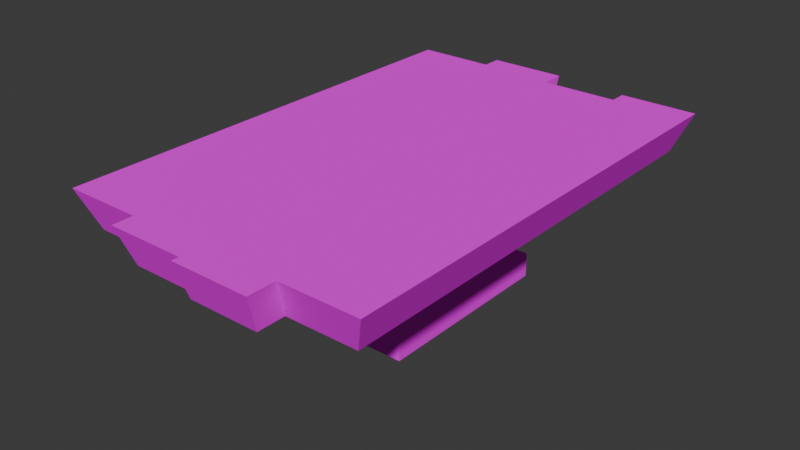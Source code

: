 # Source: table.blend  (saved by Blender 5.1.30; exported with 4.5.12 LTS)
import bpy
from mathutils import Matrix  # noqa: F401  (used for matrix-valued properties, if any)

bpy.ops.wm.read_factory_settings(use_empty=True)
scene = bpy.context.scene
scene.name = 'Scene'

# ---- collections
col_collection = bpy.data.collections.new('Collection'); scene.collection.children.link(col_collection)

# ---- images (referenced by path relative to the original .blend; pixels are not part of the script)
import os
ASSET_DIR = os.environ.get("B2B_ASSET_DIR", "")  # directory of the original .blend (textures are referenced by path, not embedded)
HERE = os.path.dirname(os.path.abspath(__file__))  # packed textures are extracted next to this script under _unpacked/

def load_image(name, relpath, width, height, colorspace="sRGB"):
    """Load a texture the original file referenced (path relative to the .blend, or extracted next to this script)."""
    p = next((c for c in (os.path.join(HERE, relpath), os.path.join(ASSET_DIR, relpath)) if relpath and os.path.exists(c)), "")
    if p:
        img = bpy.data.images.load(p, check_existing=True)
        img.name = name
    else:  # same state as the original file: an image datablock whose file is absent (Cycles renders it pink)
        img = bpy.data.images.new(name, width, height)
        img.source = "FILE"
        img.filepath = "//" + (relpath or name)
    img.colorspace_settings.name = colorspace
    return img
img_wood_planks_17_basecolor_1k_png = load_image('wood_planks_17_basecolor_1k.png', 'wood_planks_17_1k/wood_planks_17_basecolor_1k.png', 1024, 1024, 'sRGB')

# ---- materials (node trees are filled in below, after node groups)
mat_material = bpy.data.materials.new('Material')
mat_material.alpha_threshold = 0.0
mat_material.use_backface_culling_lightprobe_volume = False
mat_material.roughness = 0.5
mat_material.line_color = (0.0, 0.0, 0.0, 1.0)

# ---- material node trees
mat_material.use_nodes = True; mat_material.node_tree.nodes.clear()
_N = mat_material.node_tree.nodes; _L = mat_material.node_tree.links
n0 = _N.new('ShaderNodeOutputMaterial'); n0.name = 'Material Output'; n0.location = (200, 100)
n1 = _N.new('ShaderNodeBsdfPrincipled'); n1.name = 'Principled BSDF'; n1.location = (-200, 100)
n1.inputs[2].default_value = 1.0
n1.inputs[3].default_value = 1.0
n2 = _N.new('ShaderNodeTexImage'); n2.name = 'Image Texture'; n2.location = (-490, 80)
n2.image = img_wood_planks_17_basecolor_1k_png
n2.interpolation = 'Closest'
_L.new(n1.outputs[0], n0.inputs[0])
_L.new(n2.outputs[0], n1.inputs[0])
n0.is_active_output = True

# ---- world
world_world = bpy.data.worlds.new('World'); scene.world = world_world
world_world.use_nodes = True; world_world.node_tree.nodes.clear()
_N = world_world.node_tree.nodes; _L = world_world.node_tree.links
n0 = _N.new('ShaderNodeOutputWorld'); n0.name = 'World Output'; n0.location = (200, 100)
n1 = _N.new('ShaderNodeBackground'); n1.name = 'Background'; n1.location = (-200, 100)
n1.inputs[0].default_value = (0.05088, 0.05088, 0.05088, 1.0)
_L.new(n1.outputs[0], n0.inputs[0])
n0.is_active_output = True
world_world.color = (0.05088, 0.05088, 0.05088)
world_world.sun_shadow_jitter_overblur = 0.0

# ---- meshes
me_cube = bpy.data.meshes.new('Cube')
me_cube.from_pydata([(0.0, 0.132, -1.0), (0.4505, 0.132, -1.0), (-0.4505, 0.132, -1.0), (0.0, -0.1335, -1.0), (0.4505, -0.1335, -1.0), (-0.4505, -0.1335, -1.0), (0.4505, 0.132, -6.501), (0.0, 0.132, -6.501), (-0.4505, 0.132, -6.501), (0.0, -0.1335, -6.501), (0.4505, -0.1335, -6.501), (-0.4505, -0.1335, -6.501), (0.0, -0.1335, -4.179), (0.4505, -0.1335, -4.179), (-0.4505, -0.1335, -4.179), (0.4505, 0.132, -4.179), (0.0, 0.132, -4.179), (-0.4505, 0.132, -4.179), (0.4505, 0.132, -6.501), (0.0, 0.132, -6.501), (-0.4505, 0.132, -6.501), (0.4505, 0.3331, -6.501), (0.0, 0.3331, -6.501), (-0.4505, 0.3331, -6.501), (0.4505, 0.1493, -4.179), (0.0, 0.1493, -4.179), (-0.4505, 0.1493, -4.179), (0.0, -0.1468, -4.179), (0.0, -0.284, -6.501), (0.4505, -0.284, -6.501), (-0.4505, -0.284, -6.501), (-0.4505, -0.1468, -4.179), (0.4505, -0.1468, -4.179), (-0.4505, -0.1335, -5.246), (0.4505, -0.1335, -5.246), (0.4505, 0.132, -5.246), (-0.4505, 0.132, -5.246), (0.4505, 0.3331, -5.246), (0.0, 0.3331, -5.246), (-0.4505, 0.3331, -5.246), (0.0, -0.284, -5.246), (-0.4505, -0.284, -5.246), (0.4505, -0.284, -5.246)], [], [(13, 12, 27, 32), (34, 13, 32, 42), (7, 6, 10, 9), (8, 7, 9, 11), (35, 34, 10, 6), (6, 7, 22, 21), (35, 6, 21, 37), (33, 36, 8, 11), (5, 2, 17, 14), (2, 0, 16, 17), (0, 1, 15, 16), (1, 4, 13, 15), (4, 3, 12, 13), (3, 5, 14, 12), (8, 7, 19, 20), (7, 6, 18, 19), (38, 37, 21, 22), (39, 38, 22, 23), (16, 15, 24, 25), (7, 8, 23, 22), (17, 16, 25, 26), (36, 17, 26, 39), (40, 41, 30, 28), (42, 40, 28, 29), (9, 10, 29, 28), (12, 14, 31, 27), (33, 11, 30, 41), (11, 9, 28, 30), (14, 33, 41, 31), (32, 27, 40, 42), (27, 31, 41, 40), (8, 36, 39, 23), (26, 25, 38, 39), (25, 24, 37, 38), (14, 17, 36, 33), (15, 35, 37, 24), (15, 13, 34, 35), (10, 34, 42, 29)])
_uv = me_cube.uv_layers.new(name='UVMap')
_uv.uv.foreach_set('vector', [0.7775, 0.5625, 0.7479, 0.5332, 0.7488, 0.5323, 0.7784, 0.5616, 0.1432, 0.463, 0.2777, 0.603, 0.276, 0.6047, 0.1234, 0.482, 0.55, 0.08155, 0.55, 0.0001663, 0.5979, 0.0001663, 0.5979, 0.08155, 0.55, 0.1629, 0.55, 0.08155, 0.5979, 0.08155, 0.5979, 0.1629, 0.178, 0.4295, 0.1432, 0.463, -0.01504, 0.2983, 0.01978, 0.2649, 0.5863, 0.1633, 0.5863, 0.2446, 0.55, 0.2446, 0.55, 0.1633, 0.178, 0.4295, 0.01978, 0.2649, 0.04617, 0.2395, 0.2044, 0.4042, 0.922, 0.2785, 0.8966, 0.2524, 1.02, 0.1322, 1.045, 0.1583, 0.5044, 0.685, 0.479, 0.6589, 0.7916, 0.3546, 0.817, 0.3807, 0.4905, 0.8497, 0.4626, 0.8795, 0.2524, 0.6824, 0.2804, 0.6526, 0.4626, 0.8795, 0.4346, 0.9093, 0.2245, 0.7122, 0.2524, 0.6824, 0.7133, 0.9865, 0.6784, 1.02, 0.2777, 0.603, 0.3125, 0.5695, 0.5708, 0.771, 0.5412, 0.7417, 0.7479, 0.5332, 0.7775, 0.5625, 0.5412, 0.7417, 0.5117, 0.7124, 0.7184, 0.5039, 0.7479, 0.5332, 0.55, 0.4896, 0.55, 0.408, 0.5501, 0.408, 0.5501, 0.4896, 0.55, 0.408, 0.55, 0.3264, 0.5501, 0.3264, 0.5501, 0.408, 0.1797, 0.6142, 0.1517, 0.644, 0.06877, 0.5661, 0.09671, 0.5364, 0.2076, 0.5844, 0.1797, 0.6142, 0.09671, 0.5364, 0.1246, 0.5066, 0.2524, 0.6824, 0.2245, 0.7122, 0.2233, 0.7111, 0.2513, 0.6813, 0.5863, 0.2446, 0.5863, 0.326, 0.55, 0.326, 0.55, 0.2446, 0.2804, 0.6526, 0.2524, 0.6824, 0.2513, 0.6813, 0.2792, 0.6516, 0.8966, 0.2524, 0.7916, 0.3546, 0.79, 0.3529, 0.8773, 0.2326, 0.8188, 0.4617, 0.7892, 0.4324, 0.8708, 0.35, 0.9004, 0.3793, 0.8483, 0.491, 0.8188, 0.4617, 0.9004, 0.3793, 0.9299, 0.4086, 0.5979, 0.08155, 0.5979, 0.0001663, 0.6251, 0.0001663, 0.6251, 0.08155, 0.7479, 0.5332, 0.7184, 0.5039, 0.7192, 0.503, 0.7488, 0.5323, 0.922, 0.2785, 1.045, 0.1583, 1.06, 0.1732, 0.9364, 0.2933, 0.5979, 0.1629, 0.5979, 0.08155, 0.6251, 0.08155, 0.6251, 0.1629, 0.817, 0.3807, 0.922, 0.2785, 0.9364, 0.2933, 0.8183, 0.382, 0.7784, 0.5616, 0.7488, 0.5323, 0.8188, 0.4617, 0.8483, 0.491, 0.7488, 0.5323, 0.7192, 0.503, 0.7892, 0.4324, 0.8188, 0.4617, 1.02, 0.1322, 0.8966, 0.2524, 0.8773, 0.2326, 1.001, 0.1125, 0.2792, 0.6516, 0.2513, 0.6813, 0.1797, 0.6142, 0.2076, 0.5844, 0.2513, 0.6813, 0.2233, 0.7111, 0.1517, 0.644, 0.1797, 0.6142, 0.817, 0.3807, 0.7916, 0.3546, 0.8966, 0.2524, 0.922, 0.2785, 0.3125, 0.5695, 0.178, 0.4295, 0.2044, 0.4042, 0.3148, 0.5674, 0.3125, 0.5695, 0.2777, 0.603, 0.1432, 0.463, 0.178, 0.4295, -0.01504, 0.2983, 0.1432, 0.463, 0.1234, 0.482, -0.0348, 0.3173])
me_cube.materials.append(mat_material)
me_cube.use_mirror_vertex_groups = False
me_cube.update()
me_cube_001 = bpy.data.meshes.new('Cube.001')
me_cube_001.from_pydata([(-1.0, -0.7474, 1.0), (-0.901, -0.7018, -1.0), (0.0, -0.7474, 1.0), (0.0, -0.7018, -1.0), (-0.4505, 0.7018, -1.0), (-0.5, -0.7474, 1.0), (-0.4505, -0.7018, -1.0), (-0.5, 0.7474, 1.0), (-0.4505, -0.7018, -1.0), (0.0, -0.7018, -1.0), (0.0, -0.7474, 1.0), (-0.5, -0.7474, 1.0), (-0.4505, -0.7018, -1.0), (0.0, -0.7018, -1.0), (0.0, -0.7474, 1.0), (-0.5, -0.7474, 1.0), (-0.4505, -0.7693, -1.0), (0.0, -0.7693, -1.0), (0.0, -0.815, 1.0), (-0.4505, 0.7199, -1.0), (-0.5, 0.7655, 1.0), (-0.901, -0.7018, -1.0), (-1.0, -0.7474, 1.0), (-0.5, -0.7474, 1.0), (-0.4505, -0.7018, -1.0), (0.0, -0.1335, -1.0), (-0.4505, -0.1335, -1.0)], [], [(1, 6, 24, 21), (26, 25, 3, 6), (7, 4, 19, 20), (3, 2, 10, 9), (2, 5, 11, 10), (6, 3, 9, 8), (5, 6, 8, 11), (13, 12, 15, 14), (12, 13, 17, 16), (13, 14, 18, 17), (5, 0, 22, 23), (0, 1, 21, 22), (6, 5, 23, 24)])
_uv = me_cube_001.uv_layers.new(name='UVMap')
_uv.uv.foreach_set('vector', [0.08787, 0.1771, 0.3131, 0.1771, 0.3131, 0.1771, 0.08787, 0.1771, 0.3131, 0.4613, 0.5384, 0.4613, 0.5384, 0.1771, 0.3131, 0.1771, 0.9017, 0.9846, 0.8789, -0.01538, 0.8879, -0.01538, 0.9108, 0.9846, 0.5384, 0.1771, 0.5384, 0.1543, 0.5384, 0.1543, 0.5384, 0.1771, 0.5384, 0.1543, 0.2884, 0.1543, 0.2884, 0.1543, 0.5384, 0.1543, 0.3131, 0.1771, 0.5384, 0.1771, 0.5384, 0.1771, 0.3131, 0.1771, 0.2884, 0.1543, 0.3131, 0.1771, 0.3131, 0.1771, 0.2884, 0.1543, 0.5384, -0.01538, 0.3131, -0.01538, 0.2884, 0.9846, 0.5384, 0.9846, 0.3131, 0.1771, 0.5384, 0.1771, 0.5384, 0.1434, 0.3131, 0.1434, 0.1771, -0.01538, 0.1543, 0.9846, 0.1205, 0.9846, 0.1434, -0.01538, 0.2884, 0.1543, 0.03839, 0.1543, 0.03839, 0.1543, 0.2884, 0.1543, 0.03839, 0.1543, 0.08787, 0.1771, 0.08787, 0.1771, 0.03839, 0.1543, 0.3131, 0.1771, 0.2884, 0.1543, 0.2884, 0.1543, 0.3131, 0.1771])
me_cube_001.materials.append(mat_material)
me_cube_001.use_mirror_vertex_groups = False
me_cube_001.update()
me_cube_002 = bpy.data.meshes.new('Cube.002')
me_cube_002.from_pydata([(-1.544, 2.259, 0.1892), (-1.391, 2.121, -0.1892), (-1.544, -2.259, 0.1892), (-1.391, -2.121, -0.1892), (-0.6957, 2.121, -0.1892), (-0.7721, -2.259, 0.1892), (-0.6957, -2.121, -0.1892), (-0.7721, 2.259, 0.1892), (-0.6957, 2.175, -0.1892), (-1.391, 2.175, -0.1892), (-1.544, 2.314, 0.1892), (-0.7721, 2.314, 0.1892), (-1.391, -2.121, -0.1892), (-1.544, -2.259, 0.1892), (-0.7721, -2.259, 0.1892), (-0.6957, -2.121, -0.1892), (-1.391, 0.399, -0.1892), (-1.544, 0.4249, 0.1892), (-0.6957, 0.399, -0.1892), (-0.7721, 0.4249, 0.1892), (-1.391, -0.4033, -0.1892), (-0.6957, -0.4033, -0.1892), (-0.7721, -0.4296, 0.1892), (-1.544, -0.4296, 0.1892)], [], [(22, 23, 2, 5), (16, 17, 0, 1), (20, 21, 6, 3), (9, 10, 11, 8), (0, 7, 11, 10), (1, 0, 10, 9), (4, 1, 9, 8), (15, 14, 13, 12), (1, 4, 18, 16), (20, 23, 17, 16), (7, 0, 17, 19), (3, 2, 23, 20), (16, 18, 21, 20), (19, 17, 23, 22)])
_uv = me_cube_002.uv_layers.new(name='UVMap')
_uv.uv.foreach_set('vector', [0.6776, 0.6718, 0.7497, 0.7483, 0.5686, 0.9189, 0.4966, 0.8425, 0.6937, 0.4341, 0.7362, 0.4809, 0.5388, 0.6844, 0.5084, 0.6252, 0.2862, 0.5188, 0.2287, 0.5761, 0.08716, 0.4344, 0.1446, 0.377, 0.466, 0.4087, 0.4262, 0.4941, 0.3085, 0.373, 0.36, 0.2996, 1.016, 0.4975, 0.9437, 0.421, 0.9491, 0.4159, 1.021, 0.4924, 0.5084, 0.6252, 0.5388, 0.6844, 0.533, 0.6905, 0.5025, 0.6312, 0.4368, 0.7844, 0.4942, 0.7271, 0.4987, 0.7316, 0.4413, 0.7889, 0.6601, 0.2619, 0.6079, 0.189, 0.7245, 0.06689, 0.7652, 0.1519, 0.4942, 0.7271, 0.4368, 0.7844, 0.2949, 0.6423, 0.3523, 0.585, 0.7801, 0.345, 0.8282, 0.3861, 0.7362, 0.4809, 0.6937, 0.4341, 0.9437, 0.421, 1.016, 0.4975, 0.8342, 0.6685, 0.7622, 0.5921, 0.965, 0.1544, 1.025, 0.1831, 0.8282, 0.3861, 0.7801, 0.345, 0.3523, 0.585, 0.2949, 0.6423, 0.2287, 0.5761, 0.2862, 0.5188, 0.7622, 0.5921, 0.8342, 0.6685, 0.7497, 0.7483, 0.6776, 0.6718])
me_cube_002.materials.append(mat_material)
me_cube_002.use_mirror_vertex_groups = False
me_cube_002.update()
me_cube_003 = bpy.data.meshes.new('Cube.003')
me_cube_003.from_pydata([(0.0, 0.7018, -1.0), (0.0, -0.7474, 1.0), (0.0, 0.7474, 1.0), (-0.4505, 0.7018, -1.0), (-0.5, -0.7474, 1.0), (-0.5, 0.7474, 1.0), (-0.4505, -0.7018, -1.0), (0.0, -0.7474, 1.0), (-0.5, -0.7474, 1.0), (-0.4505, -0.7693, -1.0), (0.0, -0.7693, -1.0), (0.0, -0.815, 1.0), (-0.5, -0.815, 1.0), (-0.5, 0.8301, 1.0), (0.0, 0.8301, 1.0), (0.0, 0.7844, -1.0), (-0.4505, 0.7844, -1.0), (0.0, 0.132, -1.0), (0.0, 0.1406, 1.0), (-0.4505, 0.132, -1.0), (-0.5, 0.1406, 1.0), (0.0, -0.1421, 1.0), (-0.5, -0.1421, 1.0)], [], [(0, 3, 16, 15), (21, 22, 4, 1), (10, 11, 12, 9), (7, 8, 12, 11), (8, 6, 9, 12), (16, 13, 14, 15), (5, 2, 14, 13), (3, 5, 13, 16), (2, 0, 15, 14), (2, 5, 20, 18), (3, 0, 17, 19), (18, 20, 22, 21)])
_uv = me_cube_003.uv_layers.new(name='UVMap')
_uv.uv.foreach_set('vector', [0.9998, 0.03796, 0.7941, 0.03796, 0.7941, 0.000219, 0.9998, 0.000219, 0.8374, 0.5216, 0.7634, 0.4456, 0.8554, 0.3561, 0.9294, 0.4321, 0.07234, 0.3005, 0.255, 0.4965, 0.206, 0.5422, 0.0282, 0.3416, 0.8703, 0.358, 0.9379, 0.4273, 0.9285, 0.4364, 0.8609, 0.3671, 0.5341, 0.914, 0.5341, 0.000219, 0.5649, 0.0009228, 0.5649, 0.9147, 0.2662, 0.0893, 0.477, 0.2822, 0.4276, 0.3336, 0.2216, 0.1357, 0.6282, 0.5772, 0.7021, 0.6532, 0.6896, 0.6654, 0.6156, 0.5894, 0.1591, 0.1904, 0.5046, 0.5457, 0.4902, 0.5603, 0.1447, 0.205, 0.4496, 0.9203, 0.09461, 0.5886, 0.1086, 0.5743, 0.4636, 0.9059, 0.7021, 0.6532, 0.6282, 0.5772, 0.7204, 0.4874, 0.7944, 0.5634, 0.7941, 0.03796, 0.9998, 0.03796, 0.9998, 0.2981, 0.7941, 0.2981, 0.7944, 0.5634, 0.7204, 0.4874, 0.7634, 0.4456, 0.8374, 0.5216])
me_cube_003.materials.append(mat_material)
me_cube_003.use_mirror_vertex_groups = False
me_cube_003.update()
me_cube_004 = bpy.data.meshes.new('Cube.004')
me_cube_004.from_pydata([(0.0, 0.7018, -1.0), (0.0, -0.7474, 1.0), (0.0, -0.7018, -1.0), (0.0, 0.7474, 1.0), (0.4505, -0.7018, -1.0), (0.5, 0.7474, 1.0), (0.4505, 0.7018, -1.0), (0.5, -0.7474, 1.0), (0.5, -0.8389, 1.0), (0.0, -0.8389, 1.0), (0.0, -0.7932, -1.0), (0.4505, -0.7932, -1.0), (0.0, 0.132, -1.0), (0.0, 0.1406, 1.0), (0.5, 0.1406, 1.0), (0.4505, 0.132, -1.0), (0.0, -0.1335, -1.0), (0.0, -0.1421, 1.0), (0.5, -0.1421, 1.0), (0.4505, -0.1335, -1.0)], [], [(7, 1, 9, 8), (18, 17, 1, 7), (0, 3, 5, 6), (16, 19, 4, 2), (11, 8, 9, 10), (2, 4, 11, 10), (1, 2, 10, 9), (4, 7, 8, 11), (0, 6, 15, 12), (5, 3, 13, 14), (14, 13, 17, 18)])
_uv = me_cube_004.uv_layers.new(name='UVMap')
_uv.uv.foreach_set('vector', [0.548, 0.3872, 0.6193, 0.4622, 0.6056, 0.4752, 0.5342, 0.4002, 0.6387, 0.3008, 0.7101, 0.3758, 0.6193, 0.4622, 0.548, 0.3872, 0.1157, 0.4765, 0.4046, 0.7528, 0.3356, 0.8251, 0.05342, 0.5415, 0.7892, 0.0002243, 0.9998, 0.0002243, 0.9998, 0.2659, 0.7892, 0.2659, 0.2037, 0.1396, 0.511, 0.434, 0.4356, 0.5089, 0.1358, 0.2071, 0.7892, 0.2659, 0.9998, 0.2659, 0.9998, 0.3086, 0.7892, 0.3086, 0.4918, 0.7479, 0.8873, 0.3904, 0.9032, 0.4088, 0.5077, 0.7664, 0.9541, 0.6036, 0.6042, 0.9721, 0.587, 0.9565, 0.9369, 0.588, 0.7892, 0.3091, 0.9998, 0.3091, 0.9998, 0.5754, 0.7892, 0.5754, 0.7722, 0.1738, 0.8435, 0.2488, 0.7525, 0.3354, 0.6812, 0.2604, 0.6812, 0.2604, 0.7525, 0.3354, 0.7101, 0.3758, 0.6387, 0.3008])
me_cube_004.materials.append(mat_material)
me_cube_004.use_mirror_vertex_groups = False
me_cube_004.update()
me_cube_005 = bpy.data.meshes.new('Cube.005')
me_cube_005.from_pydata([(1.0, 0.7474, 1.0), (0.901, 0.7018, -1.0), (1.0, -0.7474, 1.0), (0.901, -0.7018, -1.0), (0.4505, -0.7018, -1.0), (0.5, 0.7474, 1.0), (0.4505, 0.7018, -1.0), (0.5, -0.7474, 1.0), (1.0, 0.8036, 1.0), (0.901, 0.7579, -1.0), (0.5, 0.8036, 1.0), (0.4505, 0.7579, -1.0), (1.0, 0.1406, 1.0), (0.901, 0.132, -1.0), (0.5, 0.1406, 1.0), (0.4505, 0.132, -1.0), (1.0, -0.1421, 1.0), (0.5, -0.1421, 1.0), (0.4505, -0.1335, -1.0), (0.901, -0.1335, -1.0)], [], [(18, 19, 3, 4), (19, 16, 2, 3), (5, 0, 8, 10), (16, 17, 7, 2), (3, 2, 7, 4), (11, 10, 8, 9), (6, 5, 10, 11), (0, 1, 9, 8), (1, 6, 11, 9), (0, 5, 14, 12), (1, 0, 12, 13), (6, 1, 13, 15), (12, 14, 17, 16), (13, 12, 16, 19), (15, 13, 19, 18)])
_uv = me_cube_005.uv_layers.new(name='UVMap')
_uv.uv.foreach_set('vector', [0.9839, 0.6814, 0.8392, 0.6814, 0.8392, 0.4989, 0.9839, 0.4989, 0.1199, 0.4699, 0.3881, 0.7374, 0.3076, 0.8188, 0.0443, 0.5464, 0.5011, 0.2786, 0.5732, 0.3536, 0.5648, 0.3617, 0.4927, 0.2867, 0.7067, 0.2254, 0.6346, 0.1504, 0.7255, 0.06312, 0.7975, 0.1382, 0.1041, 0.08541, 0.2704, 0.2582, 0.2253, 0.2975, 0.06349, 0.1209, 0.8992, 0.4536, 0.6194, 0.7198, 0.5512, 0.6516, 0.8377, 0.3922, 0.8388, 0.0001862, 0.8388, 0.6431, 0.8208, 0.6435, 0.8208, 0.0005981, 0.5064, 0.6178, 0.231, 0.3576, 0.4838, 0.0001863, 0.4985, 0.6435, 0.8392, 0.9498, 0.9839, 0.9498, 0.9839, 0.9678, 0.8392, 0.9678, 0.5732, 0.3536, 0.5011, 0.2786, 0.5922, 0.1911, 0.6643, 0.2662, 0.231, 0.3576, 0.5064, 0.6178, 0.4257, 0.6994, 0.1552, 0.4342, 0.9839, 0.9498, 0.8392, 0.9498, 0.8392, 0.7667, 0.9839, 0.7667, 0.6643, 0.2662, 0.5922, 0.1911, 0.6346, 0.1504, 0.7067, 0.2254, 0.1552, 0.4342, 0.4257, 0.6994, 0.3881, 0.7374, 0.1199, 0.4699, 0.9839, 0.7667, 0.8392, 0.7667, 0.8392, 0.6814, 0.9839, 0.6814])
me_cube_005.materials.append(mat_material)
me_cube_005.use_mirror_vertex_groups = False
me_cube_005.update()

# ---- objects
ob_cube = bpy.data.objects.new('Cube', me_cube)
ob_cube_001 = bpy.data.objects.new('Cube.001', me_cube_001)
ob_plank1 = bpy.data.objects.new('plank1', me_cube_002)
ob_plank2 = bpy.data.objects.new('plank2', me_cube_003)
ob_plank3 = bpy.data.objects.new('plank3', me_cube_004)
ob_plank4 = bpy.data.objects.new('plank4', me_cube_005)

# ---- transforms, parenting, visibility, modifiers, constraints
ob_cube.location = (0.0, 0.0, 1.269)
ob_cube.scale = (1.544, 3.022, 0.1892)
ob_cube.lock_rotations_4d = False
ob_cube.empty_display_type = 'ARROWS'
ob_cube.lineart.crease_threshold = 0.0
ob_cube_001.location = (0.0, 0.0, 1.269)
ob_cube_001.scale = (1.544, 3.022, 0.1892)
ob_cube_001.lock_rotations_4d = False
ob_cube_001.empty_display_type = 'ARROWS'
ob_cube_001.lineart.crease_threshold = 0.0
ob_plank1.location = (0.0, 0.0, 1.269)
ob_plank1.lock_rotations_4d = False
ob_plank1.empty_display_type = 'ARROWS'
ob_plank1.lineart.crease_threshold = 0.0
ob_plank2.location = (0.0, 0.0, 1.269)
ob_plank2.scale = (1.544, 3.022, 0.1892)
ob_plank2.lock_rotations_4d = False
ob_plank2.empty_display_type = 'ARROWS'
ob_plank2.lineart.crease_threshold = 0.0
ob_plank3.location = (0.0, 0.0, 1.269)
ob_plank3.scale = (1.544, 3.022, 0.1892)
ob_plank3.lock_rotations_4d = False
ob_plank3.empty_display_type = 'ARROWS'
ob_plank3.lineart.crease_threshold = 0.0
ob_plank4.location = (0.0, 0.0, 1.269)
ob_plank4.scale = (1.544, 3.022, 0.1892)
ob_plank4.lock_rotations_4d = False
ob_plank4.empty_display_type = 'ARROWS'
ob_plank4.lineart.crease_threshold = 0.0

# ---- collection membership
col_collection.objects.link(ob_cube)
col_collection.objects.link(ob_cube_001)
col_collection.objects.link(ob_plank1)
col_collection.objects.link(ob_plank2)
col_collection.objects.link(ob_plank3)
col_collection.objects.link(ob_plank4)

# ---- scene / render settings (as saved in the file)
scene.frame_start = 1; scene.frame_end = 250; scene.frame_set(1)
scene.render.engine = 'BLENDER_EEVEE_NEXT'
scene.render.bake_bias = 0.0
scene.render.bake_samples = 0
scene.cycles.sampling_pattern = 'TABULATED_SOBOL'
scene.eevee.use_volume_custom_range = False
bpy.context.view_layer.update()

# ---- added for rendering (the .blend has no active camera and no usable light): camera, sun
cam_auto = bpy.data.cameras.new('AutoCamera')
cam_auto.lens = 50.0
cam_auto.sensor_width = 36.0
cam_auto.clip_end = 1000.0
ob_auto_camera = bpy.data.objects.new('AutoCamera', cam_auto)
scene.collection.objects.link(ob_auto_camera)
ob_auto_camera.location = (5.6274, -6.76615, 5.25079)
ob_auto_camera.rotation_euler = (1.09748, -7.21219e-08, 0.694738)
scene.camera = ob_auto_camera
light_auto_sun = bpy.data.lights.new('AutoSun', 'SUN')
light_auto_sun.energy = 3.0
light_auto_sun.angle = 0.0523599
ob_auto_sun = bpy.data.objects.new('AutoSun', light_auto_sun)
scene.collection.objects.link(ob_auto_sun)
ob_auto_sun.rotation_euler = (0.872665, 0.174533, 0.523599)
bpy.context.view_layer.update()
